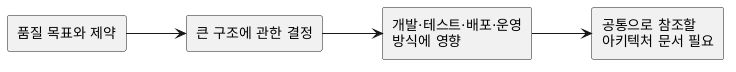

The diagram above was rendered by PlantUML. Its source (embedded in the PNG):
@startuml
left to right direction
rectangle "품질 목표와 제약" as QualityGoals
rectangle "큰 구조에 관한 결정" as ArchitectureDecision
rectangle "개발·테스트·배포·운영\n방식에 영향" as WorkImpact
rectangle "공통으로 참조할\n아키텍처 문서 필요" as DocumentationNeed
QualityGoals --> ArchitectureDecision
ArchitectureDecision --> WorkImpact
WorkImpact --> DocumentationNeed
@enduml